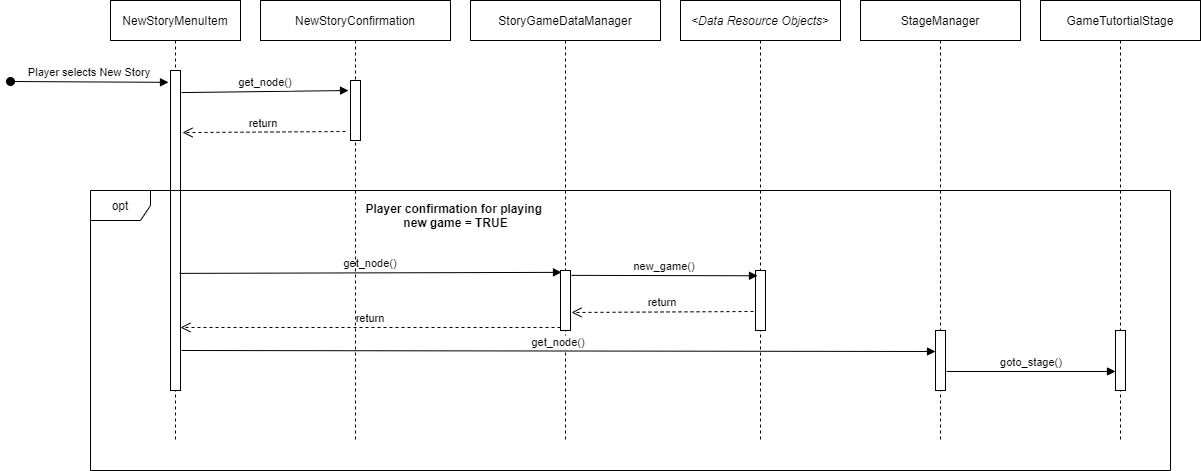

The diagram above was exported from draw.io. Its source (the exported page's mxGraphModel, read from the mxfile embedded in the PNG):
<mxGraphModel dx="1220" dy="1173" grid="1" gridSize="10" guides="1" tooltips="1" connect="1" arrows="1" fold="1" page="1" pageScale="1" pageWidth="850" pageHeight="1100" math="0" shadow="0">
  <root>
    <mxCell id="0" />
    <mxCell id="1" parent="0" />
    <mxCell id="3nuBFxr9cyL0pnOWT2aG-1" value="NewStoryMenuItem" style="shape=umlLifeline;perimeter=lifelinePerimeter;container=1;collapsible=0;recursiveResize=0;rounded=0;shadow=0;strokeWidth=1;" parent="1" vertex="1">
      <mxGeometry x="120" y="80" width="130" height="440" as="geometry" />
    </mxCell>
    <mxCell id="3nuBFxr9cyL0pnOWT2aG-2" value="" style="points=[];perimeter=orthogonalPerimeter;rounded=0;shadow=0;strokeWidth=1;" parent="3nuBFxr9cyL0pnOWT2aG-1" vertex="1">
      <mxGeometry x="60" y="70" width="10" height="320" as="geometry" />
    </mxCell>
    <mxCell id="3nuBFxr9cyL0pnOWT2aG-3" value="Player selects New Story" style="verticalAlign=bottom;startArrow=oval;endArrow=block;startSize=8;shadow=0;strokeWidth=1;entryX=-0.2;entryY=0.037;entryDx=0;entryDy=0;entryPerimeter=0;" parent="3nuBFxr9cyL0pnOWT2aG-1" target="3nuBFxr9cyL0pnOWT2aG-2" edge="1">
      <mxGeometry relative="1" as="geometry">
        <mxPoint x="-100" y="81" as="sourcePoint" />
      </mxGeometry>
    </mxCell>
    <mxCell id="3nuBFxr9cyL0pnOWT2aG-5" value="StoryGameDataManager" style="shape=umlLifeline;perimeter=lifelinePerimeter;container=1;collapsible=0;recursiveResize=0;rounded=0;shadow=0;strokeWidth=1;" parent="1" vertex="1">
      <mxGeometry x="480" y="80" width="190" height="440" as="geometry" />
    </mxCell>
    <mxCell id="3nuBFxr9cyL0pnOWT2aG-6" value="" style="points=[];perimeter=orthogonalPerimeter;rounded=0;shadow=0;strokeWidth=1;" parent="3nuBFxr9cyL0pnOWT2aG-5" vertex="1">
      <mxGeometry x="90" y="270" width="10" height="60" as="geometry" />
    </mxCell>
    <mxCell id="3nuBFxr9cyL0pnOWT2aG-7" value="return" style="verticalAlign=bottom;endArrow=open;dashed=1;endSize=8;exitX=0;exitY=0.95;shadow=0;strokeWidth=1;" parent="1" source="3nuBFxr9cyL0pnOWT2aG-6" target="3nuBFxr9cyL0pnOWT2aG-2" edge="1">
      <mxGeometry relative="1" as="geometry">
        <mxPoint x="275" y="236" as="targetPoint" />
      </mxGeometry>
    </mxCell>
    <mxCell id="3nuBFxr9cyL0pnOWT2aG-8" value="get_node()" style="verticalAlign=bottom;endArrow=block;shadow=0;strokeWidth=1;entryX=0.1;entryY=0.031;entryDx=0;entryDy=0;entryPerimeter=0;exitX=0.9;exitY=0.634;exitDx=0;exitDy=0;exitPerimeter=0;" parent="1" source="3nuBFxr9cyL0pnOWT2aG-2" target="3nuBFxr9cyL0pnOWT2aG-6" edge="1">
      <mxGeometry relative="1" as="geometry">
        <mxPoint x="260" y="310" as="sourcePoint" />
        <mxPoint x="345" y="161.0000000000001" as="targetPoint" />
      </mxGeometry>
    </mxCell>
    <mxCell id="d7E_X-9hDUUU8jGaqj8e-2" value="&lt;Data Resource Objects&gt;" style="shape=umlLifeline;perimeter=lifelinePerimeter;container=1;collapsible=0;recursiveResize=0;rounded=0;shadow=0;strokeWidth=1;fontStyle=2" parent="1" vertex="1">
      <mxGeometry x="690" y="80" width="160" height="440" as="geometry" />
    </mxCell>
    <mxCell id="d7E_X-9hDUUU8jGaqj8e-3" value="" style="points=[];perimeter=orthogonalPerimeter;rounded=0;shadow=0;strokeWidth=1;" parent="d7E_X-9hDUUU8jGaqj8e-2" vertex="1">
      <mxGeometry x="75" y="270" width="10" height="60" as="geometry" />
    </mxCell>
    <mxCell id="d7E_X-9hDUUU8jGaqj8e-4" value="new_game()" style="verticalAlign=bottom;endArrow=block;shadow=0;strokeWidth=1;exitX=1.1;exitY=0.081;exitDx=0;exitDy=0;exitPerimeter=0;entryX=0.2;entryY=0.088;entryDx=0;entryDy=0;entryPerimeter=0;" parent="1" source="3nuBFxr9cyL0pnOWT2aG-6" target="d7E_X-9hDUUU8jGaqj8e-3" edge="1">
      <mxGeometry relative="1" as="geometry">
        <mxPoint x="430" y="189.99999999999994" as="sourcePoint" />
        <mxPoint x="617" y="190.90000000000003" as="targetPoint" />
      </mxGeometry>
    </mxCell>
    <mxCell id="d7E_X-9hDUUU8jGaqj8e-5" value="return" style="verticalAlign=bottom;endArrow=open;dashed=1;endSize=8;shadow=0;strokeWidth=1;entryX=1.1;entryY=0.7;entryDx=0;entryDy=0;entryPerimeter=0;exitX=-0.2;exitY=0.683;exitDx=0;exitDy=0;exitPerimeter=0;" parent="1" source="d7E_X-9hDUUU8jGaqj8e-3" target="3nuBFxr9cyL0pnOWT2aG-6" edge="1">
      <mxGeometry relative="1" as="geometry">
        <mxPoint x="360" y="199.99999999999977" as="targetPoint" />
        <mxPoint x="562" y="202" as="sourcePoint" />
      </mxGeometry>
    </mxCell>
    <mxCell id="d7E_X-9hDUUU8jGaqj8e-6" value="StageManager" style="shape=umlLifeline;perimeter=lifelinePerimeter;container=1;collapsible=0;recursiveResize=0;rounded=0;shadow=0;strokeWidth=1;" parent="1" vertex="1">
      <mxGeometry x="870" y="80" width="160" height="440" as="geometry" />
    </mxCell>
    <mxCell id="d7E_X-9hDUUU8jGaqj8e-7" value="" style="points=[];perimeter=orthogonalPerimeter;rounded=0;shadow=0;strokeWidth=1;" parent="d7E_X-9hDUUU8jGaqj8e-6" vertex="1">
      <mxGeometry x="75" y="330" width="10" height="60" as="geometry" />
    </mxCell>
    <mxCell id="d7E_X-9hDUUU8jGaqj8e-8" value="get_node()" style="verticalAlign=bottom;endArrow=block;shadow=0;strokeWidth=1;exitX=1.1;exitY=0.875;exitDx=0;exitDy=0;exitPerimeter=0;entryX=0;entryY=0.35;entryDx=0;entryDy=0;entryPerimeter=0;" parent="1" source="3nuBFxr9cyL0pnOWT2aG-2" target="d7E_X-9hDUUU8jGaqj8e-7" edge="1">
      <mxGeometry relative="1" as="geometry">
        <mxPoint x="190" y="260" as="sourcePoint" />
        <mxPoint x="680" y="261" as="targetPoint" />
      </mxGeometry>
    </mxCell>
    <mxCell id="d7E_X-9hDUUU8jGaqj8e-11" value="GameTutortialStage" style="shape=umlLifeline;perimeter=lifelinePerimeter;container=1;collapsible=0;recursiveResize=0;rounded=0;shadow=0;strokeWidth=1;" parent="1" vertex="1">
      <mxGeometry x="1050" y="80" width="160" height="440" as="geometry" />
    </mxCell>
    <mxCell id="d7E_X-9hDUUU8jGaqj8e-12" value="" style="points=[];perimeter=orthogonalPerimeter;rounded=0;shadow=0;strokeWidth=1;" parent="d7E_X-9hDUUU8jGaqj8e-11" vertex="1">
      <mxGeometry x="75" y="330" width="10" height="60" as="geometry" />
    </mxCell>
    <mxCell id="d7E_X-9hDUUU8jGaqj8e-13" value="goto_stage()" style="verticalAlign=bottom;endArrow=block;shadow=0;strokeWidth=1;exitX=1.1;exitY=0.683;exitDx=0;exitDy=0;exitPerimeter=0;entryX=0;entryY=0.683;entryDx=0;entryDy=0;entryPerimeter=0;" parent="1" source="d7E_X-9hDUUU8jGaqj8e-7" target="d7E_X-9hDUUU8jGaqj8e-12" edge="1">
      <mxGeometry relative="1" as="geometry">
        <mxPoint x="790" y="281" as="sourcePoint" />
        <mxPoint x="900" y="281" as="targetPoint" />
      </mxGeometry>
    </mxCell>
    <mxCell id="CcNArKRBzCRbBWioLUIM-2" value="Player confirmation for playing &lt;br&gt;new game = TRUE" style="text;html=1;align=center;verticalAlign=middle;resizable=0;points=[];autosize=1;fontStyle=1" parent="1" vertex="1">
      <mxGeometry x="370" y="280" width="190" height="30" as="geometry" />
    </mxCell>
    <mxCell id="CcNArKRBzCRbBWioLUIM-3" value="NewStoryConfirmation" style="shape=umlLifeline;perimeter=lifelinePerimeter;container=1;collapsible=0;recursiveResize=0;rounded=0;shadow=0;strokeWidth=1;" parent="1" vertex="1">
      <mxGeometry x="270" y="80" width="190" height="440" as="geometry" />
    </mxCell>
    <mxCell id="CcNArKRBzCRbBWioLUIM-4" value="" style="points=[];perimeter=orthogonalPerimeter;rounded=0;shadow=0;strokeWidth=1;" parent="CcNArKRBzCRbBWioLUIM-3" vertex="1">
      <mxGeometry x="90" y="80" width="10" height="60" as="geometry" />
    </mxCell>
    <mxCell id="CcNArKRBzCRbBWioLUIM-1" value="opt" style="shape=umlFrame;whiteSpace=wrap;html=1;" parent="1" vertex="1">
      <mxGeometry x="100" y="270" width="1080" height="280" as="geometry" />
    </mxCell>
    <mxCell id="CcNArKRBzCRbBWioLUIM-6" value="get_node()" style="verticalAlign=bottom;endArrow=block;shadow=0;strokeWidth=1;exitX=1.1;exitY=0.069;exitDx=0;exitDy=0;exitPerimeter=0;entryX=-0.2;entryY=0.167;entryDx=0;entryDy=0;entryPerimeter=0;" parent="1" source="3nuBFxr9cyL0pnOWT2aG-2" target="CcNArKRBzCRbBWioLUIM-4" edge="1">
      <mxGeometry relative="1" as="geometry">
        <mxPoint x="190" y="171.0200000000001" as="sourcePoint" />
        <mxPoint x="330" y="170" as="targetPoint" />
      </mxGeometry>
    </mxCell>
    <mxCell id="CcNArKRBzCRbBWioLUIM-7" value="return" style="verticalAlign=bottom;endArrow=open;dashed=1;endSize=8;shadow=0;strokeWidth=1;entryX=1.2;entryY=0.194;entryDx=0;entryDy=0;entryPerimeter=0;exitX=-0.5;exitY=0.85;exitDx=0;exitDy=0;exitPerimeter=0;" parent="1" source="CcNArKRBzCRbBWioLUIM-4" target="3nuBFxr9cyL0pnOWT2aG-2" edge="1">
      <mxGeometry relative="1" as="geometry">
        <mxPoint x="200" y="211.02" as="targetPoint" />
        <mxPoint x="340" y="211" as="sourcePoint" />
      </mxGeometry>
    </mxCell>
  </root>
</mxGraphModel>